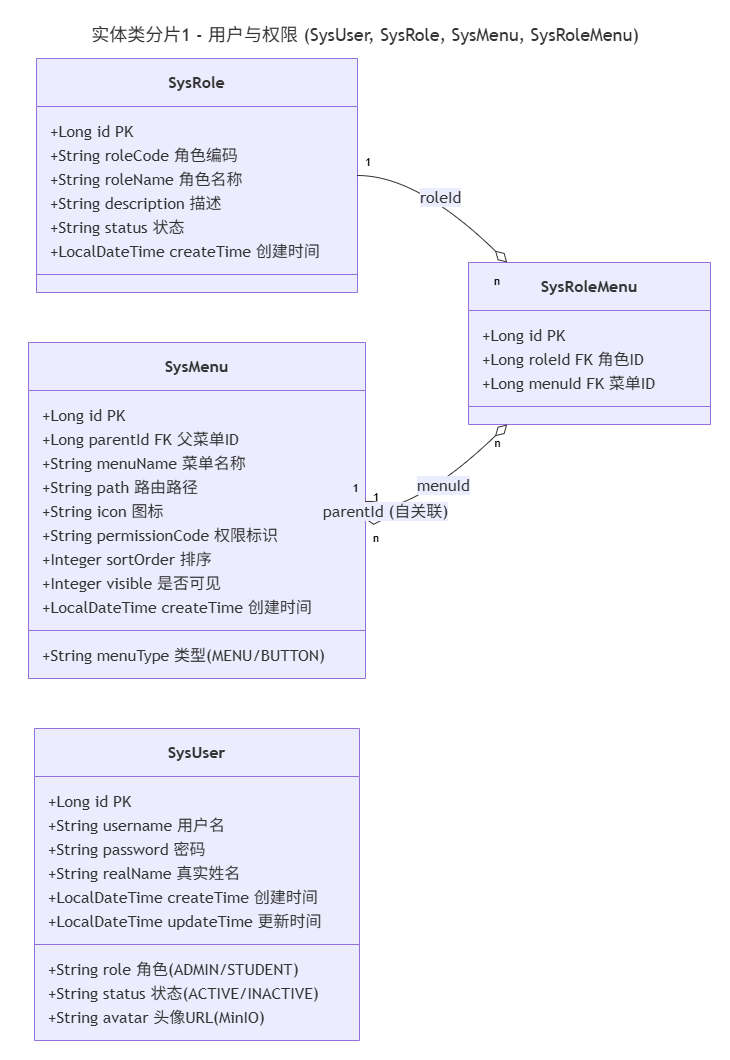

The diagram above was exported from draw.io. Its source (the exported page's mxGraphModel, read from the mxfile embedded in the PNG):
<mxGraphModel dx="2235" dy="1528" grid="0" gridSize="10" guides="1" tooltips="1" connect="1" arrows="1" fold="1" page="0" pageScale="1" pageWidth="827" pageHeight="1169" math="0" shadow="0">
  <root>
    <mxCell id="0" />
    <mxCell id="1" parent="0" />
    <UserObject label="" mermaidData="{&#10;  &quot;data&quot;: &quot;---\ntitle: 实体类分片1 - 用户与权限 (SysUser, SysRole, SysMenu, SysRoleMenu)\n---\nclassDiagram\n    direction LR\n\n    SysRole \&quot;1\&quot; --o \&quot;n\&quot; SysRoleMenu : roleId\n    SysMenu \&quot;1\&quot; --o \&quot;n\&quot; SysRoleMenu : menuId\n    SysMenu \&quot;1\&quot; --o \&quot;n\&quot; SysMenu : parentId (自关联)\n\n    class SysUser {\n        +Long id PK\n        +String username 用户名\n        +String password 密码\n        +String realName 真实姓名\n        +String role 角色(ADMIN/STUDENT)\n        +String status 状态(ACTIVE/INACTIVE)\n        +String avatar 头像URL(MinIO)\n        +LocalDateTime createTime 创建时间\n        +LocalDateTime updateTime 更新时间\n    }\n\n    class SysRole {\n        +Long id PK\n        +String roleCode 角色编码\n        +String roleName 角色名称\n        +String description 描述\n        +String status 状态\n        +LocalDateTime createTime 创建时间\n    }\n\n    class SysMenu {\n        +Long id PK\n        +Long parentId FK 父菜单ID\n        +String menuName 菜单名称\n        +String menuType 类型(MENU/BUTTON)\n        +String path 路由路径\n        +String icon 图标\n        +String permissionCode 权限标识\n        +Integer sortOrder 排序\n        +Integer visible 是否可见\n        +LocalDateTime createTime 创建时间\n    }\n\n    class SysRoleMenu {\n        +Long id PK\n        +Long roleId FK 角色ID\n        +Long menuId FK 菜单ID\n    }\n&quot;,&#10;  &quot;config&quot;: null&#10;}" id="48">
      <mxCell connectable="0" parent="1" style="group;transparentBounds=1;editIcon=1;lockedGroup=0;groupPadding=20;" vertex="1">
        <mxGeometry as="geometry" />
      </mxCell>
    </UserObject>
    <UserObject label="&lt;b&gt;SysRole&lt;/b&gt;" mermaidId="n:SysRole" mermaidBaseStyle="swimlane;html=1;fontStyle=0;fontSize=16;align=center;verticalAlign=middle;horizontal=1;childLayout=stackLayout;startSize=48;horizontalStack=0;resizeParent=1;resizeParentMax=0;resizeLast=0;collapsible=0;marginTop=12;marginBottom=12;stackSpacing=0;swimlaneFillColor=light-dark(#ECECFF,#1f2020);whiteSpace=wrap;fillColor=light-dark(#ECECFF,#1f2020);strokeColor=light-dark(#9370DB,#cccccc);fontColor=light-dark(#333333,#cccccc);fontFamily=Trebuchet MS,Verdana,Arial,sans-serif;" mermaidBaseValue="&lt;b&gt;SysRole&lt;/b&gt;" id="2">
      <mxCell parent="48" style="swimlane;html=1;fontStyle=0;fontSize=16;align=center;verticalAlign=middle;horizontal=1;childLayout=stackLayout;startSize=48;horizontalStack=0;resizeParent=1;resizeParentMax=0;resizeLast=0;collapsible=0;marginTop=12;marginBottom=12;stackSpacing=0;swimlaneFillColor=light-dark(#ECECFF,#1f2020);whiteSpace=wrap;fillColor=light-dark(#ECECFF,#1f2020);strokeColor=light-dark(#9370DB,#cccccc);fontColor=light-dark(#333333,#cccccc);fontFamily=Trebuchet MS,Verdana,Arial,sans-serif;" vertex="1">
        <mxGeometry height="234" width="321" x="16" y="38" as="geometry" />
      </mxCell>
    </UserObject>
    <mxCell id="3" parent="2" style="text;fontSize=16;strokeColor=none;fillColor=none;align=left;verticalAlign=middle;spacingLeft=12;spacingRight=12;overflow=hidden;rotatable=0;points=[[0,0.5],[1,0.5]];portConstraint=eastwest;fontFamily=Trebuchet MS,Verdana,Arial,sans-serif;fontColor=light-dark(#333333,#cccccc);" value="+Long id PK" vertex="1">
      <mxGeometry height="24" width="321" y="60" as="geometry" />
    </mxCell>
    <mxCell id="4" parent="2" style="text;fontSize=16;strokeColor=none;fillColor=none;align=left;verticalAlign=middle;spacingLeft=12;spacingRight=12;overflow=hidden;rotatable=0;points=[[0,0.5],[1,0.5]];portConstraint=eastwest;fontFamily=Trebuchet MS,Verdana,Arial,sans-serif;fontColor=light-dark(#333333,#cccccc);" value="+String roleCode 角色编码" vertex="1">
      <mxGeometry height="24" width="321" y="84" as="geometry" />
    </mxCell>
    <mxCell id="5" parent="2" style="text;fontSize=16;strokeColor=none;fillColor=none;align=left;verticalAlign=middle;spacingLeft=12;spacingRight=12;overflow=hidden;rotatable=0;points=[[0,0.5],[1,0.5]];portConstraint=eastwest;fontFamily=Trebuchet MS,Verdana,Arial,sans-serif;fontColor=light-dark(#333333,#cccccc);" value="+String roleName 角色名称" vertex="1">
      <mxGeometry height="24" width="321" y="108" as="geometry" />
    </mxCell>
    <mxCell id="6" parent="2" style="text;fontSize=16;strokeColor=none;fillColor=none;align=left;verticalAlign=middle;spacingLeft=12;spacingRight=12;overflow=hidden;rotatable=0;points=[[0,0.5],[1,0.5]];portConstraint=eastwest;fontFamily=Trebuchet MS,Verdana,Arial,sans-serif;fontColor=light-dark(#333333,#cccccc);" value="+String description 描述" vertex="1">
      <mxGeometry height="24" width="321" y="132" as="geometry" />
    </mxCell>
    <mxCell id="7" parent="2" style="text;fontSize=16;strokeColor=none;fillColor=none;align=left;verticalAlign=middle;spacingLeft=12;spacingRight=12;overflow=hidden;rotatable=0;points=[[0,0.5],[1,0.5]];portConstraint=eastwest;fontFamily=Trebuchet MS,Verdana,Arial,sans-serif;fontColor=light-dark(#333333,#cccccc);" value="+String status 状态" vertex="1">
      <mxGeometry height="24" width="321" y="156" as="geometry" />
    </mxCell>
    <mxCell id="8" parent="2" style="text;fontSize=16;strokeColor=none;fillColor=none;align=left;verticalAlign=middle;spacingLeft=12;spacingRight=12;overflow=hidden;rotatable=0;points=[[0,0.5],[1,0.5]];portConstraint=eastwest;fontFamily=Trebuchet MS,Verdana,Arial,sans-serif;fontColor=light-dark(#333333,#cccccc);" value="+LocalDateTime createTime 创建时间" vertex="1">
      <mxGeometry height="24" width="321" y="180" as="geometry" />
    </mxCell>
    <mxCell id="9" parent="2" style="line;strokeWidth=1;fillColor=none;spacingLeft=3;spacingRight=3;rotatable=0;points=[];strokeColor=inherit;" vertex="1">
      <mxGeometry height="20" width="321" y="206" as="geometry" />
    </mxCell>
    <UserObject label="&lt;b&gt;SysRoleMenu&lt;/b&gt;" mermaidId="n:SysRoleMenu" mermaidBaseStyle="swimlane;html=1;fontStyle=0;fontSize=16;align=center;verticalAlign=middle;horizontal=1;childLayout=stackLayout;startSize=48;horizontalStack=0;resizeParent=1;resizeParentMax=0;resizeLast=0;collapsible=0;marginTop=12;marginBottom=12;stackSpacing=0;swimlaneFillColor=light-dark(#ECECFF,#1f2020);whiteSpace=wrap;fillColor=light-dark(#ECECFF,#1f2020);strokeColor=light-dark(#9370DB,#cccccc);fontColor=light-dark(#333333,#cccccc);fontFamily=Trebuchet MS,Verdana,Arial,sans-serif;" mermaidBaseValue="&lt;b&gt;SysRoleMenu&lt;/b&gt;" id="10">
      <mxCell parent="48" style="swimlane;html=1;fontStyle=0;fontSize=16;align=center;verticalAlign=middle;horizontal=1;childLayout=stackLayout;startSize=48;horizontalStack=0;resizeParent=1;resizeParentMax=0;resizeLast=0;collapsible=0;marginTop=12;marginBottom=12;stackSpacing=0;swimlaneFillColor=light-dark(#ECECFF,#1f2020);whiteSpace=wrap;fillColor=light-dark(#ECECFF,#1f2020);strokeColor=light-dark(#9370DB,#cccccc);fontColor=light-dark(#333333,#cccccc);fontFamily=Trebuchet MS,Verdana,Arial,sans-serif;" vertex="1">
        <mxGeometry height="162" width="242" x="448" y="242" as="geometry" />
      </mxCell>
    </UserObject>
    <mxCell id="11" parent="10" style="text;fontSize=16;strokeColor=none;fillColor=none;align=left;verticalAlign=middle;spacingLeft=12;spacingRight=12;overflow=hidden;rotatable=0;points=[[0,0.5],[1,0.5]];portConstraint=eastwest;fontFamily=Trebuchet MS,Verdana,Arial,sans-serif;fontColor=light-dark(#333333,#cccccc);" value="+Long id PK" vertex="1">
      <mxGeometry height="24" width="242" y="60" as="geometry" />
    </mxCell>
    <mxCell id="12" parent="10" style="text;fontSize=16;strokeColor=none;fillColor=none;align=left;verticalAlign=middle;spacingLeft=12;spacingRight=12;overflow=hidden;rotatable=0;points=[[0,0.5],[1,0.5]];portConstraint=eastwest;fontFamily=Trebuchet MS,Verdana,Arial,sans-serif;fontColor=light-dark(#333333,#cccccc);" value="+Long roleId FK 角色ID" vertex="1">
      <mxGeometry height="24" width="242" y="84" as="geometry" />
    </mxCell>
    <mxCell id="13" parent="10" style="text;fontSize=16;strokeColor=none;fillColor=none;align=left;verticalAlign=middle;spacingLeft=12;spacingRight=12;overflow=hidden;rotatable=0;points=[[0,0.5],[1,0.5]];portConstraint=eastwest;fontFamily=Trebuchet MS,Verdana,Arial,sans-serif;fontColor=light-dark(#333333,#cccccc);" value="+Long menuId FK 菜单ID" vertex="1">
      <mxGeometry height="24" width="242" y="108" as="geometry" />
    </mxCell>
    <mxCell id="14" parent="10" style="line;strokeWidth=1;fillColor=none;spacingLeft=3;spacingRight=3;rotatable=0;points=[];strokeColor=inherit;" vertex="1">
      <mxGeometry height="20" width="242" y="134" as="geometry" />
    </mxCell>
    <UserObject label="&lt;b&gt;SysMenu&lt;/b&gt;" mermaidId="n:SysMenu" mermaidBaseStyle="swimlane;html=1;fontStyle=0;fontSize=16;align=center;verticalAlign=middle;horizontal=1;childLayout=stackLayout;startSize=48;horizontalStack=0;resizeParent=1;resizeParentMax=0;resizeLast=0;collapsible=0;marginTop=12;marginBottom=12;stackSpacing=0;swimlaneFillColor=light-dark(#ECECFF,#1f2020);whiteSpace=wrap;fillColor=light-dark(#ECECFF,#1f2020);strokeColor=light-dark(#9370DB,#cccccc);fontColor=light-dark(#333333,#cccccc);fontFamily=Trebuchet MS,Verdana,Arial,sans-serif;" mermaidBaseValue="&lt;b&gt;SysMenu&lt;/b&gt;" id="15">
      <mxCell parent="48" style="swimlane;html=1;fontStyle=0;fontSize=16;align=center;verticalAlign=middle;horizontal=1;childLayout=stackLayout;startSize=48;horizontalStack=0;resizeParent=1;resizeParentMax=0;resizeLast=0;collapsible=0;marginTop=12;marginBottom=12;stackSpacing=0;swimlaneFillColor=light-dark(#ECECFF,#1f2020);whiteSpace=wrap;fillColor=light-dark(#ECECFF,#1f2020);strokeColor=light-dark(#9370DB,#cccccc);fontColor=light-dark(#333333,#cccccc);fontFamily=Trebuchet MS,Verdana,Arial,sans-serif;" vertex="1">
        <mxGeometry height="336" width="337" x="8" y="322" as="geometry" />
      </mxCell>
    </UserObject>
    <mxCell id="16" parent="15" style="text;fontSize=16;strokeColor=none;fillColor=none;align=left;verticalAlign=middle;spacingLeft=12;spacingRight=12;overflow=hidden;rotatable=0;points=[[0,0.5],[1,0.5]];portConstraint=eastwest;fontFamily=Trebuchet MS,Verdana,Arial,sans-serif;fontColor=light-dark(#333333,#cccccc);" value="+Long id PK" vertex="1">
      <mxGeometry height="24" width="337" y="60" as="geometry" />
    </mxCell>
    <mxCell id="17" parent="15" style="text;fontSize=16;strokeColor=none;fillColor=none;align=left;verticalAlign=middle;spacingLeft=12;spacingRight=12;overflow=hidden;rotatable=0;points=[[0,0.5],[1,0.5]];portConstraint=eastwest;fontFamily=Trebuchet MS,Verdana,Arial,sans-serif;fontColor=light-dark(#333333,#cccccc);" value="+Long parentId FK 父菜单ID" vertex="1">
      <mxGeometry height="24" width="337" y="84" as="geometry" />
    </mxCell>
    <mxCell id="18" parent="15" style="text;fontSize=16;strokeColor=none;fillColor=none;align=left;verticalAlign=middle;spacingLeft=12;spacingRight=12;overflow=hidden;rotatable=0;points=[[0,0.5],[1,0.5]];portConstraint=eastwest;fontFamily=Trebuchet MS,Verdana,Arial,sans-serif;fontColor=light-dark(#333333,#cccccc);" value="+String menuName 菜单名称" vertex="1">
      <mxGeometry height="24" width="337" y="108" as="geometry" />
    </mxCell>
    <mxCell id="19" parent="15" style="text;fontSize=16;strokeColor=none;fillColor=none;align=left;verticalAlign=middle;spacingLeft=12;spacingRight=12;overflow=hidden;rotatable=0;points=[[0,0.5],[1,0.5]];portConstraint=eastwest;fontFamily=Trebuchet MS,Verdana,Arial,sans-serif;fontColor=light-dark(#333333,#cccccc);" value="+String path 路由路径" vertex="1">
      <mxGeometry height="24" width="337" y="132" as="geometry" />
    </mxCell>
    <mxCell id="20" parent="15" style="text;fontSize=16;strokeColor=none;fillColor=none;align=left;verticalAlign=middle;spacingLeft=12;spacingRight=12;overflow=hidden;rotatable=0;points=[[0,0.5],[1,0.5]];portConstraint=eastwest;fontFamily=Trebuchet MS,Verdana,Arial,sans-serif;fontColor=light-dark(#333333,#cccccc);" value="+String icon 图标" vertex="1">
      <mxGeometry height="24" width="337" y="156" as="geometry" />
    </mxCell>
    <mxCell id="21" parent="15" style="text;fontSize=16;strokeColor=none;fillColor=none;align=left;verticalAlign=middle;spacingLeft=12;spacingRight=12;overflow=hidden;rotatable=0;points=[[0,0.5],[1,0.5]];portConstraint=eastwest;fontFamily=Trebuchet MS,Verdana,Arial,sans-serif;fontColor=light-dark(#333333,#cccccc);" value="+String permissionCode 权限标识" vertex="1">
      <mxGeometry height="24" width="337" y="180" as="geometry" />
    </mxCell>
    <mxCell id="22" parent="15" style="text;fontSize=16;strokeColor=none;fillColor=none;align=left;verticalAlign=middle;spacingLeft=12;spacingRight=12;overflow=hidden;rotatable=0;points=[[0,0.5],[1,0.5]];portConstraint=eastwest;fontFamily=Trebuchet MS,Verdana,Arial,sans-serif;fontColor=light-dark(#333333,#cccccc);" value="+Integer sortOrder 排序" vertex="1">
      <mxGeometry height="24" width="337" y="204" as="geometry" />
    </mxCell>
    <mxCell id="23" parent="15" style="text;fontSize=16;strokeColor=none;fillColor=none;align=left;verticalAlign=middle;spacingLeft=12;spacingRight=12;overflow=hidden;rotatable=0;points=[[0,0.5],[1,0.5]];portConstraint=eastwest;fontFamily=Trebuchet MS,Verdana,Arial,sans-serif;fontColor=light-dark(#333333,#cccccc);" value="+Integer visible 是否可见" vertex="1">
      <mxGeometry height="24" width="337" y="228" as="geometry" />
    </mxCell>
    <mxCell id="24" parent="15" style="text;fontSize=16;strokeColor=none;fillColor=none;align=left;verticalAlign=middle;spacingLeft=12;spacingRight=12;overflow=hidden;rotatable=0;points=[[0,0.5],[1,0.5]];portConstraint=eastwest;fontFamily=Trebuchet MS,Verdana,Arial,sans-serif;fontColor=light-dark(#333333,#cccccc);" value="+LocalDateTime createTime 创建时间" vertex="1">
      <mxGeometry height="24" width="337" y="252" as="geometry" />
    </mxCell>
    <mxCell id="25" parent="15" style="line;strokeWidth=1;fillColor=none;spacingLeft=3;spacingRight=3;rotatable=0;points=[];strokeColor=inherit;" vertex="1">
      <mxGeometry height="20" width="337" y="278" as="geometry" />
    </mxCell>
    <mxCell id="26" parent="15" style="text;fontSize=16;strokeColor=none;fillColor=none;align=left;verticalAlign=middle;spacingLeft=12;spacingRight=12;overflow=hidden;rotatable=0;points=[[0,0.5],[1,0.5]];portConstraint=eastwest;fontFamily=Trebuchet MS,Verdana,Arial,sans-serif;fontColor=light-dark(#333333,#cccccc);" value="+String menuType 类型(MENU/BUTTON)" vertex="1">
      <mxGeometry height="24" width="337" y="300" as="geometry" />
    </mxCell>
    <UserObject label="&lt;b&gt;SysUser&lt;/b&gt;" mermaidId="n:SysUser" mermaidBaseStyle="swimlane;html=1;fontStyle=0;fontSize=16;align=center;verticalAlign=middle;horizontal=1;childLayout=stackLayout;startSize=48;horizontalStack=0;resizeParent=1;resizeParentMax=0;resizeLast=0;collapsible=0;marginTop=12;marginBottom=12;stackSpacing=0;swimlaneFillColor=light-dark(#ECECFF,#1f2020);whiteSpace=wrap;fillColor=light-dark(#ECECFF,#1f2020);strokeColor=light-dark(#9370DB,#cccccc);fontColor=light-dark(#333333,#cccccc);fontFamily=Trebuchet MS,Verdana,Arial,sans-serif;" mermaidBaseValue="&lt;b&gt;SysUser&lt;/b&gt;" id="27">
      <mxCell parent="48" style="swimlane;html=1;fontStyle=0;fontSize=16;align=center;verticalAlign=middle;horizontal=1;childLayout=stackLayout;startSize=48;horizontalStack=0;resizeParent=1;resizeParentMax=0;resizeLast=0;collapsible=0;marginTop=12;marginBottom=12;stackSpacing=0;swimlaneFillColor=light-dark(#ECECFF,#1f2020);whiteSpace=wrap;fillColor=light-dark(#ECECFF,#1f2020);strokeColor=light-dark(#9370DB,#cccccc);fontColor=light-dark(#333333,#cccccc);fontFamily=Trebuchet MS,Verdana,Arial,sans-serif;" vertex="1">
        <mxGeometry height="312" width="325" x="14" y="708" as="geometry" />
      </mxCell>
    </UserObject>
    <mxCell id="28" parent="27" style="text;fontSize=16;strokeColor=none;fillColor=none;align=left;verticalAlign=middle;spacingLeft=12;spacingRight=12;overflow=hidden;rotatable=0;points=[[0,0.5],[1,0.5]];portConstraint=eastwest;fontFamily=Trebuchet MS,Verdana,Arial,sans-serif;fontColor=light-dark(#333333,#cccccc);" value="+Long id PK" vertex="1">
      <mxGeometry height="24" width="325" y="60" as="geometry" />
    </mxCell>
    <mxCell id="29" parent="27" style="text;fontSize=16;strokeColor=none;fillColor=none;align=left;verticalAlign=middle;spacingLeft=12;spacingRight=12;overflow=hidden;rotatable=0;points=[[0,0.5],[1,0.5]];portConstraint=eastwest;fontFamily=Trebuchet MS,Verdana,Arial,sans-serif;fontColor=light-dark(#333333,#cccccc);" value="+String username 用户名" vertex="1">
      <mxGeometry height="24" width="325" y="84" as="geometry" />
    </mxCell>
    <mxCell id="30" parent="27" style="text;fontSize=16;strokeColor=none;fillColor=none;align=left;verticalAlign=middle;spacingLeft=12;spacingRight=12;overflow=hidden;rotatable=0;points=[[0,0.5],[1,0.5]];portConstraint=eastwest;fontFamily=Trebuchet MS,Verdana,Arial,sans-serif;fontColor=light-dark(#333333,#cccccc);" value="+String password 密码" vertex="1">
      <mxGeometry height="24" width="325" y="108" as="geometry" />
    </mxCell>
    <mxCell id="31" parent="27" style="text;fontSize=16;strokeColor=none;fillColor=none;align=left;verticalAlign=middle;spacingLeft=12;spacingRight=12;overflow=hidden;rotatable=0;points=[[0,0.5],[1,0.5]];portConstraint=eastwest;fontFamily=Trebuchet MS,Verdana,Arial,sans-serif;fontColor=light-dark(#333333,#cccccc);" value="+String realName 真实姓名" vertex="1">
      <mxGeometry height="24" width="325" y="132" as="geometry" />
    </mxCell>
    <mxCell id="32" parent="27" style="text;fontSize=16;strokeColor=none;fillColor=none;align=left;verticalAlign=middle;spacingLeft=12;spacingRight=12;overflow=hidden;rotatable=0;points=[[0,0.5],[1,0.5]];portConstraint=eastwest;fontFamily=Trebuchet MS,Verdana,Arial,sans-serif;fontColor=light-dark(#333333,#cccccc);" value="+LocalDateTime createTime 创建时间" vertex="1">
      <mxGeometry height="24" width="325" y="156" as="geometry" />
    </mxCell>
    <mxCell id="33" parent="27" style="text;fontSize=16;strokeColor=none;fillColor=none;align=left;verticalAlign=middle;spacingLeft=12;spacingRight=12;overflow=hidden;rotatable=0;points=[[0,0.5],[1,0.5]];portConstraint=eastwest;fontFamily=Trebuchet MS,Verdana,Arial,sans-serif;fontColor=light-dark(#333333,#cccccc);" value="+LocalDateTime updateTime 更新时间" vertex="1">
      <mxGeometry height="24" width="325" y="180" as="geometry" />
    </mxCell>
    <mxCell id="34" parent="27" style="line;strokeWidth=1;fillColor=none;spacingLeft=3;spacingRight=3;rotatable=0;points=[];strokeColor=inherit;" vertex="1">
      <mxGeometry height="20" width="325" y="206" as="geometry" />
    </mxCell>
    <mxCell id="35" parent="27" style="text;fontSize=16;strokeColor=none;fillColor=none;align=left;verticalAlign=middle;spacingLeft=12;spacingRight=12;overflow=hidden;rotatable=0;points=[[0,0.5],[1,0.5]];portConstraint=eastwest;fontFamily=Trebuchet MS,Verdana,Arial,sans-serif;fontColor=light-dark(#333333,#cccccc);" value="+String role 角色(ADMIN/STUDENT)" vertex="1">
      <mxGeometry height="24" width="325" y="228" as="geometry" />
    </mxCell>
    <mxCell id="36" parent="27" style="text;fontSize=16;strokeColor=none;fillColor=none;align=left;verticalAlign=middle;spacingLeft=12;spacingRight=12;overflow=hidden;rotatable=0;points=[[0,0.5],[1,0.5]];portConstraint=eastwest;fontFamily=Trebuchet MS,Verdana,Arial,sans-serif;fontColor=light-dark(#333333,#cccccc);" value="+String status 状态(ACTIVE/INACTIVE)" vertex="1">
      <mxGeometry height="24" width="325" y="252" as="geometry" />
    </mxCell>
    <mxCell id="37" parent="27" style="text;fontSize=16;strokeColor=none;fillColor=none;align=left;verticalAlign=middle;spacingLeft=12;spacingRight=12;overflow=hidden;rotatable=0;points=[[0,0.5],[1,0.5]];portConstraint=eastwest;fontFamily=Trebuchet MS,Verdana,Arial,sans-serif;fontColor=light-dark(#333333,#cccccc);" value="+String avatar 头像URL(MinIO)" vertex="1">
      <mxGeometry height="24" width="325" y="276" as="geometry" />
    </mxCell>
    <UserObject label="roleId" mermaidId="e:SysRole-&gt;SysRoleMenu#0" mermaidBaseStyle="curved=1;startArrow=none;endArrow=diamondThin;endSize=14;endFill=0;strokeColor=light-dark(#333333,#cccccc);html=1;fontSize=16;labelBackgroundColor=light-dark(#ECECFF,#1f2020);fontFamily=Trebuchet MS,Verdana,Arial,sans-serif;fontColor=light-dark(#333333,#cccccc);exitX=1;exitY=0.5;entryX=0.16;entryY=0;" mermaidBaseValue="roleId" id="38">
      <mxCell edge="1" parent="48" source="2" style="curved=1;startArrow=none;endArrow=diamondThin;endSize=14;endFill=0;strokeColor=light-dark(#333333,#cccccc);html=1;fontSize=16;labelBackgroundColor=light-dark(#ECECFF,#1f2020);fontFamily=Trebuchet MS,Verdana,Arial,sans-serif;fontColor=light-dark(#333333,#cccccc);exitX=1;exitY=0.5;entryX=0.16;entryY=0;" target="10">
        <mxGeometry relative="1" as="geometry">
          <Array as="points">
            <mxPoint x="397" y="155" />
          </Array>
        </mxGeometry>
      </mxCell>
    </UserObject>
    <mxCell id="39" parent="38" style="edgeLabel;resizable=0;labelBackgroundColor=none;fontSize=11;spacing=8;align=left;verticalAlign=bottom;" value="1" vertex="1">
      <mxGeometry relative="1" x="-1" as="geometry" />
    </mxCell>
    <mxCell id="40" parent="38" style="edgeLabel;resizable=0;labelBackgroundColor=none;fontSize=11;spacing=8;align=right;verticalAlign=top;" value="n" vertex="1">
      <mxGeometry relative="1" x="1" as="geometry" />
    </mxCell>
    <UserObject label="menuId" mermaidId="e:SysMenu-&gt;SysRoleMenu#0" mermaidBaseStyle="curved=1;startArrow=none;endArrow=diamondThin;endSize=14;endFill=0;strokeColor=light-dark(#333333,#cccccc);html=1;fontSize=16;labelBackgroundColor=light-dark(#ECECFF,#1f2020);fontFamily=Trebuchet MS,Verdana,Arial,sans-serif;fontColor=light-dark(#333333,#cccccc);exitX=1;exitY=0.5;entryX=0.16;entryY=1;" mermaidBaseValue="menuId" id="41">
      <mxCell edge="1" parent="48" source="15" style="curved=1;startArrow=none;endArrow=diamondThin;endSize=14;endFill=0;strokeColor=light-dark(#333333,#cccccc);html=1;fontSize=16;labelBackgroundColor=light-dark(#ECECFF,#1f2020);fontFamily=Trebuchet MS,Verdana,Arial,sans-serif;fontColor=light-dark(#333333,#cccccc);exitX=1;exitY=0.5;entryX=0.16;entryY=1;" target="10">
        <mxGeometry relative="1" as="geometry">
          <Array as="points">
            <mxPoint x="397" y="490" />
          </Array>
        </mxGeometry>
      </mxCell>
    </UserObject>
    <mxCell id="42" parent="41" style="edgeLabel;resizable=0;labelBackgroundColor=none;fontSize=11;spacing=8;align=left;verticalAlign=bottom;" value="1" vertex="1">
      <mxGeometry relative="1" x="-1" as="geometry" />
    </mxCell>
    <mxCell id="43" parent="41" style="edgeLabel;resizable=0;labelBackgroundColor=none;fontSize=11;spacing=8;align=right;verticalAlign=top;" value="n" vertex="1">
      <mxGeometry relative="1" x="1" as="geometry" />
    </mxCell>
    <UserObject label="parentId (自关联)" mermaidId="e:SysMenu-&gt;SysMenu#0" mermaidBaseStyle="curved=1;startArrow=none;endArrow=diamondThin;endSize=14;endFill=0;strokeColor=light-dark(#333333,#cccccc);html=1;fontSize=16;labelBackgroundColor=light-dark(#ECECFF,#1f2020);fontFamily=Trebuchet MS,Verdana,Arial,sans-serif;fontColor=light-dark(#333333,#cccccc);" mermaidBaseValue="parentId (自关联)" id="44">
      <mxCell edge="1" parent="48" source="15" style="curved=1;startArrow=none;endArrow=diamondThin;endSize=14;endFill=0;strokeColor=light-dark(#333333,#cccccc);html=1;fontSize=16;labelBackgroundColor=light-dark(#ECECFF,#1f2020);fontFamily=Trebuchet MS,Verdana,Arial,sans-serif;fontColor=light-dark(#333333,#cccccc);" target="15">
        <mxGeometry relative="1" as="geometry" />
      </mxCell>
    </UserObject>
    <mxCell id="45" parent="44" style="edgeLabel;resizable=0;labelBackgroundColor=none;fontSize=11;spacing=8;align=right;verticalAlign=bottom;" value="1" vertex="1">
      <mxGeometry relative="1" x="-1" as="geometry" />
    </mxCell>
    <mxCell id="46" parent="44" style="edgeLabel;resizable=0;labelBackgroundColor=none;fontSize=11;spacing=8;align=left;verticalAlign=top;" value="n" vertex="1">
      <mxGeometry relative="1" x="1" as="geometry" />
    </mxCell>
    <mxCell id="47" parent="48" style="text;strokeColor=none;fillColor=none;align=center;verticalAlign=middle;fontSize=18;fontColor=light-dark(#333333,#cccccc);fontFamily=trebuchet ms,verdana,arial,sans-serif;" value="实体类分片1 - 用户与权限 (SysUser, SysRole, SysMenu, SysRoleMenu)" vertex="1">
      <mxGeometry height="25" width="690" as="geometry" />
    </mxCell>
  </root>
</mxGraphModel>